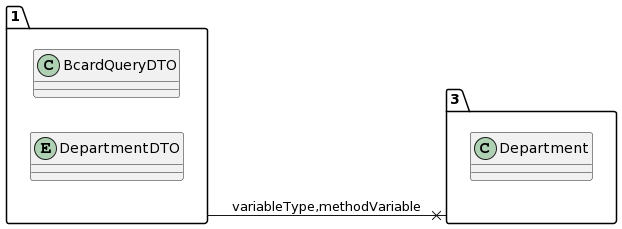

The diagram above was rendered by PlantUML. Its source (embedded in the PNG):
@startuml
allow_mixing
left to right direction
package "1"{
class BcardQueryDTO
entity DepartmentDTO

}
package "3"{
class Department

}
"1" --x "3":variableType,methodVariable
@enduml